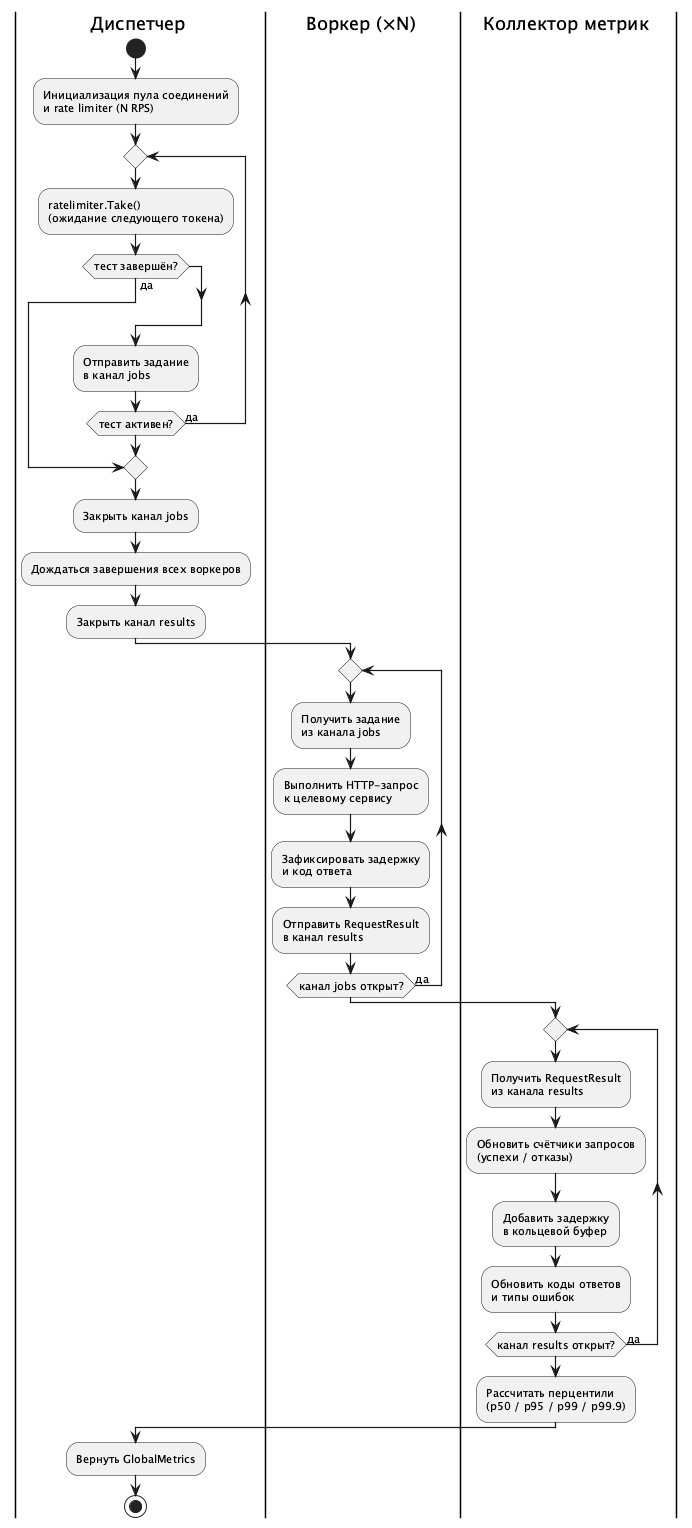

The diagram above was rendered by PlantUML. Its source (embedded in the PNG):
@startuml activity_ru
skinparam activityFontSize 11
skinparam activityArrowThickness 1.2
skinparam swimlaneBorderThickness 1.5
skinparam swimlaneWidth 220
skinparam noteBackgroundColor #FFFFCC

|Диспетчер|
start

:Инициализация пула соединений\nи rate limiter (N RPS);

repeat
    :ratelimiter.Take()\n(ожидание следующего токена);

    if (тест завершён?) then (да)
        break
    endif

    :Отправить задание\nв канал jobs;
repeat while (тест активен?) is (да)

:Закрыть канал jobs;
:Дождаться завершения всех воркеров;
:Закрыть канал results;

|Воркер (×N)|

repeat
    :Получить задание\nиз канала jobs;
    :Выполнить HTTP-запрос\nк целевому сервису;
    :Зафиксировать задержку\nи код ответа;
    :Отправить RequestResult\nв канал results;
repeat while (канал jobs открыт?) is (да)

|Коллектор метрик|

repeat
    :Получить RequestResult\nиз канала results;
    :Обновить счётчики запросов\n(успехи / отказы);
    :Добавить задержку\nв кольцевой буфер;
    :Обновить коды ответов\nи типы ошибок;
repeat while (канал results открыт?) is (да)

:Рассчитать перцентили\n(p50 / p95 / p99 / p99.9);

|Диспетчер|
:Вернуть GlobalMetrics;
stop

@enduml